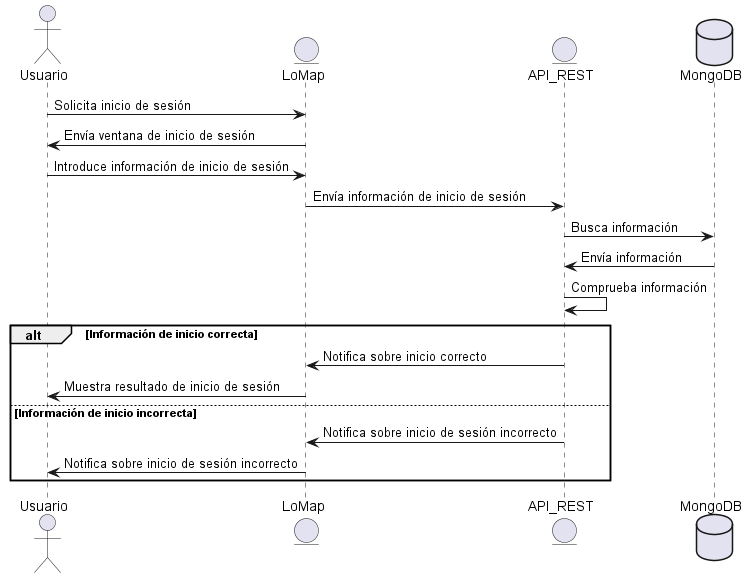

The diagram above was rendered by PlantUML. Its source (embedded in the PNG):
@startuml
actor Usuario
entity LoMap
Usuario -> LoMap: Solicita inicio de sesión
entity API_REST
database MongoDB as "MongoDB"
LoMap-> Usuario: Envía ventana de inicio de sesión
Usuario -> LoMap: Introduce información de inicio de sesión
LoMap -> API_REST: Envía información de inicio de sesión
API_REST -> MongoDB: Busca información
MongoDB -> API_REST: Envía información
API_REST -> API_REST: Comprueba información
alt Información de inicio correcta
API_REST -> LoMap: Notifica sobre inicio correcto
LoMap-> Usuario: Muestra resultado de inicio de sesión
else Información de inicio incorrecta
API_REST -> LoMap: Notifica sobre inicio de sesión incorrecto
LoMap-> Usuario: Notifica sobre inicio de sesión incorrecto
end
@enduml